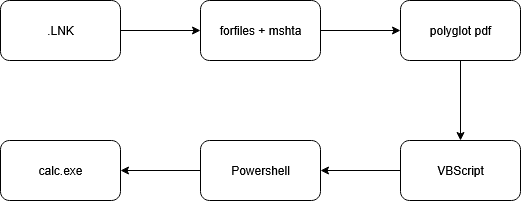

The diagram above was exported from draw.io. Its source (the exported page's mxGraphModel, read from the mxfile embedded in the PNG):
<mxGraphModel dx="1375" dy="751" grid="1" gridSize="10" guides="1" tooltips="1" connect="1" arrows="1" fold="1" page="1" pageScale="1" pageWidth="850" pageHeight="1100" math="0" shadow="0">
  <root>
    <mxCell id="0" />
    <mxCell id="1" parent="0" />
    <mxCell id="G44a5re-LXoH4_HAb6gy-3" style="edgeStyle=orthogonalEdgeStyle;rounded=0;orthogonalLoop=1;jettySize=auto;html=1;entryX=0;entryY=0.5;entryDx=0;entryDy=0;" edge="1" parent="1" source="G44a5re-LXoH4_HAb6gy-1" target="G44a5re-LXoH4_HAb6gy-2">
      <mxGeometry relative="1" as="geometry" />
    </mxCell>
    <mxCell id="G44a5re-LXoH4_HAb6gy-1" value=".LNK" style="rounded=1;whiteSpace=wrap;html=1;" vertex="1" parent="1">
      <mxGeometry x="130" y="160" width="120" height="60" as="geometry" />
    </mxCell>
    <mxCell id="G44a5re-LXoH4_HAb6gy-5" style="edgeStyle=orthogonalEdgeStyle;rounded=0;orthogonalLoop=1;jettySize=auto;html=1;" edge="1" parent="1" source="G44a5re-LXoH4_HAb6gy-2" target="G44a5re-LXoH4_HAb6gy-4">
      <mxGeometry relative="1" as="geometry" />
    </mxCell>
    <mxCell id="G44a5re-LXoH4_HAb6gy-2" value="forfiles + mshta" style="rounded=1;whiteSpace=wrap;html=1;" vertex="1" parent="1">
      <mxGeometry x="330" y="160" width="120" height="60" as="geometry" />
    </mxCell>
    <mxCell id="G44a5re-LXoH4_HAb6gy-9" style="edgeStyle=orthogonalEdgeStyle;rounded=0;orthogonalLoop=1;jettySize=auto;html=1;entryX=0.5;entryY=0;entryDx=0;entryDy=0;" edge="1" parent="1" source="G44a5re-LXoH4_HAb6gy-4" target="G44a5re-LXoH4_HAb6gy-6">
      <mxGeometry relative="1" as="geometry" />
    </mxCell>
    <mxCell id="G44a5re-LXoH4_HAb6gy-4" value="polyglot pdf" style="rounded=1;whiteSpace=wrap;html=1;" vertex="1" parent="1">
      <mxGeometry x="530" y="160" width="120" height="60" as="geometry" />
    </mxCell>
    <mxCell id="G44a5re-LXoH4_HAb6gy-8" style="edgeStyle=orthogonalEdgeStyle;rounded=0;orthogonalLoop=1;jettySize=auto;html=1;entryX=1;entryY=0.5;entryDx=0;entryDy=0;" edge="1" parent="1" source="G44a5re-LXoH4_HAb6gy-6" target="G44a5re-LXoH4_HAb6gy-7">
      <mxGeometry relative="1" as="geometry" />
    </mxCell>
    <mxCell id="G44a5re-LXoH4_HAb6gy-6" value="VBScript" style="rounded=1;whiteSpace=wrap;html=1;" vertex="1" parent="1">
      <mxGeometry x="530" y="300" width="120" height="60" as="geometry" />
    </mxCell>
    <mxCell id="G44a5re-LXoH4_HAb6gy-11" style="edgeStyle=orthogonalEdgeStyle;rounded=0;orthogonalLoop=1;jettySize=auto;html=1;entryX=1;entryY=0.5;entryDx=0;entryDy=0;" edge="1" parent="1" source="G44a5re-LXoH4_HAb6gy-7" target="G44a5re-LXoH4_HAb6gy-10">
      <mxGeometry relative="1" as="geometry" />
    </mxCell>
    <mxCell id="G44a5re-LXoH4_HAb6gy-7" value="Powershell" style="rounded=1;whiteSpace=wrap;html=1;" vertex="1" parent="1">
      <mxGeometry x="330" y="300" width="120" height="60" as="geometry" />
    </mxCell>
    <mxCell id="G44a5re-LXoH4_HAb6gy-10" value="calc.exe" style="rounded=1;whiteSpace=wrap;html=1;" vertex="1" parent="1">
      <mxGeometry x="130" y="300" width="120" height="60" as="geometry" />
    </mxCell>
  </root>
</mxGraphModel>